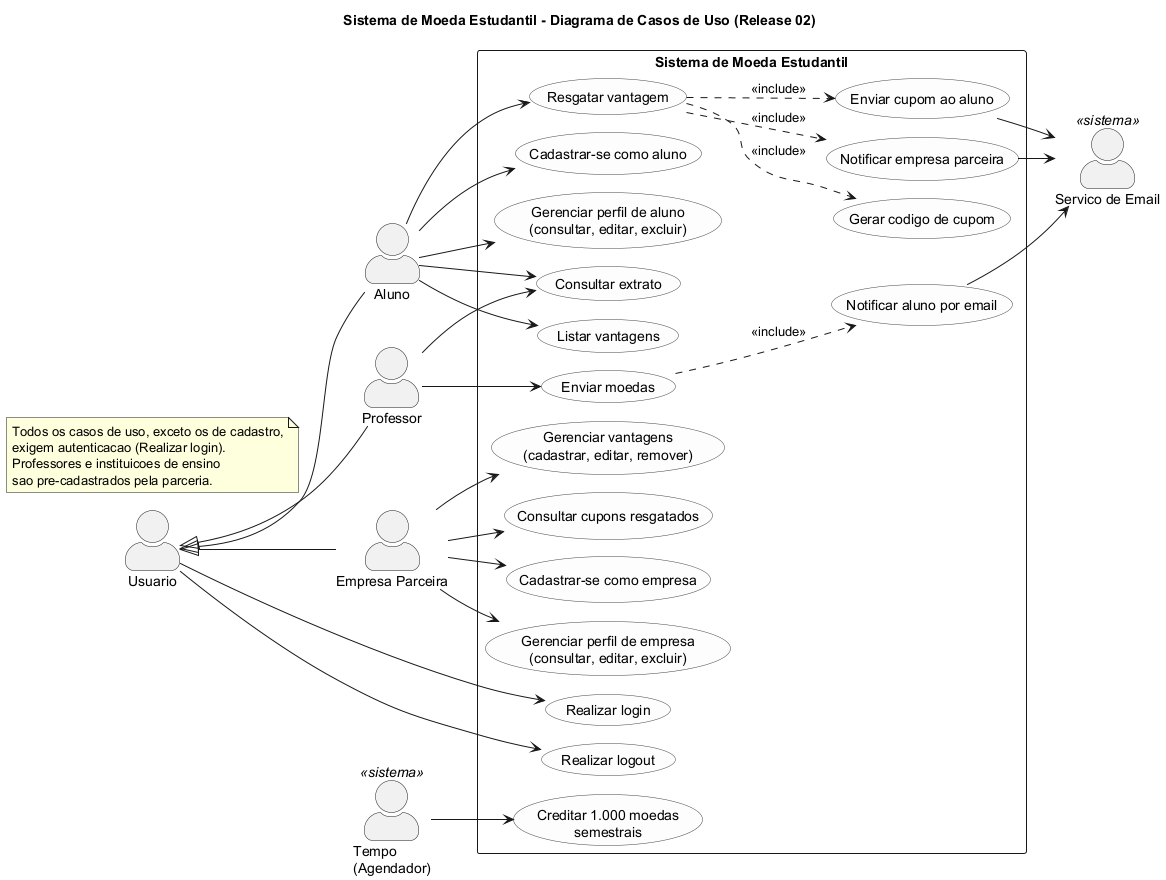

The diagram above was rendered by PlantUML. Its source (embedded in the PNG):
@startuml casos-de-uso
!pragma layout smetana
title Sistema de Moeda Estudantil - Diagrama de Casos de Uso (Release 02)
left to right direction
skinparam packageStyle rectangle
skinparam actorStyle awesome
skinparam usecase {
  BackgroundColor #FDFDFD
  BorderColor #444444
}

actor "Usuario" as Usuario
actor "Aluno" as Aluno
actor "Professor" as Professor
actor "Empresa Parceira" as Empresa
actor "Servico de Email" as Email <<sistema>>
actor "Tempo\n(Agendador)" as Tempo <<sistema>>

Aluno -up-|> Usuario
Professor -up-|> Usuario
Empresa -up-|> Usuario

rectangle "Sistema de Moeda Estudantil" {
  usecase "Realizar login" as UC01
  usecase "Realizar logout" as UC02

  usecase "Cadastrar-se como aluno" as UC03
  usecase "Gerenciar perfil de aluno\n(consultar, editar, excluir)" as UC04
  usecase "Consultar extrato" as UC05
  usecase "Listar vantagens" as UC06
  usecase "Resgatar vantagem" as UC07
  usecase "Gerar codigo de cupom" as UC08
  usecase "Enviar cupom ao aluno" as UC09
  usecase "Notificar empresa parceira" as UC10

  usecase "Enviar moedas" as UC11
  usecase "Notificar aluno por email" as UC12

  usecase "Cadastrar-se como empresa" as UC13
  usecase "Gerenciar perfil de empresa\n(consultar, editar, excluir)" as UC14
  usecase "Gerenciar vantagens\n(cadastrar, editar, remover)" as UC15
  usecase "Consultar cupons resgatados" as UC20

  usecase "Creditar 1.000 moedas\nsemestrais" as UC16
}

Usuario --> UC01
Usuario --> UC02

Aluno --> UC03
Aluno --> UC04
Aluno --> UC05
Aluno --> UC06
Aluno --> UC07
UC07 ..> UC08 : <<include>>
UC07 ..> UC09 : <<include>>
UC07 ..> UC10 : <<include>>

Professor --> UC11
Professor --> UC05
UC11 ..> UC12 : <<include>>

Empresa --> UC13
Empresa --> UC14
Empresa --> UC15
Empresa --> UC20

Tempo --> UC16

UC09 --> Email
UC10 --> Email
UC12 --> Email

note "Todos os casos de uso, exceto os de cadastro,\nexigem autenticacao (Realizar login).\nProfessores e instituicoes de ensino\nsao pre-cadastrados pela parceria." as N1
@enduml